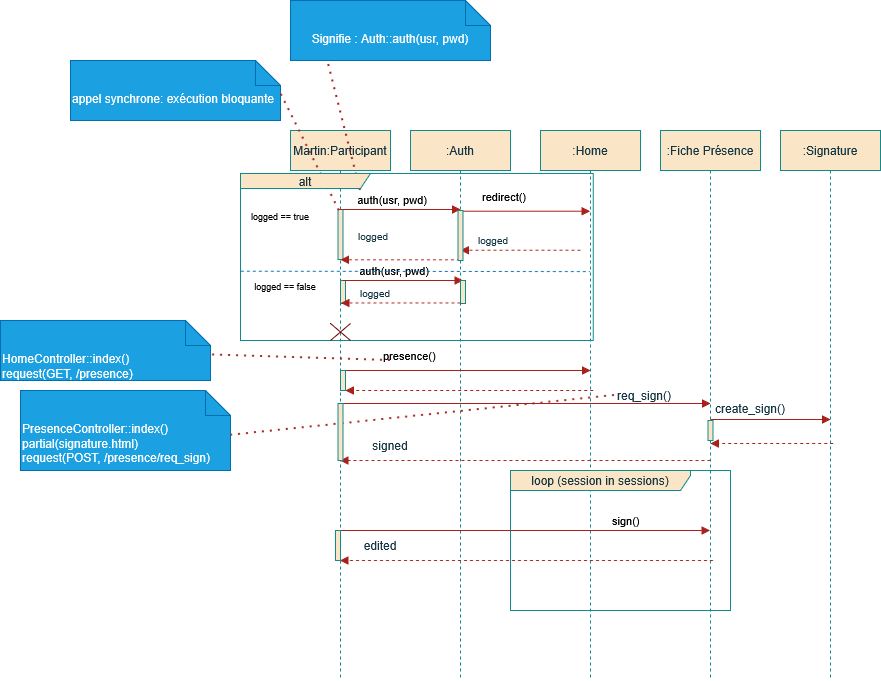

The diagram above was exported from draw.io. Its source (the exported page's mxGraphModel, read from the mxfile embedded in the PNG):
<mxGraphModel dx="1891" dy="1734" grid="1" gridSize="10" guides="1" tooltips="1" connect="1" arrows="1" fold="1" page="1" pageScale="1" pageWidth="827" pageHeight="1169" math="0" shadow="0">
  <root>
    <mxCell id="0" />
    <mxCell id="1" parent="0" />
    <mxCell id="wHHLx8FjQf187PXlfKUF-2" value="Martin:Participant" style="shape=umlLifeline;perimeter=lifelinePerimeter;whiteSpace=wrap;html=1;container=1;dropTarget=0;collapsible=0;recursiveResize=0;outlineConnect=0;portConstraint=eastwest;newEdgeStyle={&quot;edgeStyle&quot;:&quot;elbowEdgeStyle&quot;,&quot;elbow&quot;:&quot;vertical&quot;,&quot;curved&quot;:0,&quot;rounded&quot;:0};labelBackgroundColor=none;fillColor=#FAE5C7;strokeColor=#0F8B8D;fontColor=#143642;" vertex="1" parent="1">
      <mxGeometry x="90" y="80" width="100" height="550" as="geometry" />
    </mxCell>
    <mxCell id="wHHLx8FjQf187PXlfKUF-3" value=":Auth" style="shape=umlLifeline;perimeter=lifelinePerimeter;whiteSpace=wrap;html=1;container=1;dropTarget=0;collapsible=0;recursiveResize=0;outlineConnect=0;portConstraint=eastwest;newEdgeStyle={&quot;edgeStyle&quot;:&quot;elbowEdgeStyle&quot;,&quot;elbow&quot;:&quot;vertical&quot;,&quot;curved&quot;:0,&quot;rounded&quot;:0};labelBackgroundColor=none;fillColor=#FAE5C7;strokeColor=#0F8B8D;fontColor=#143642;" vertex="1" parent="1">
      <mxGeometry x="210" y="80" width="100" height="550" as="geometry" />
    </mxCell>
    <mxCell id="wHHLx8FjQf187PXlfKUF-4" value=":Home" style="shape=umlLifeline;perimeter=lifelinePerimeter;whiteSpace=wrap;html=1;container=1;dropTarget=0;collapsible=0;recursiveResize=0;outlineConnect=0;portConstraint=eastwest;newEdgeStyle={&quot;edgeStyle&quot;:&quot;elbowEdgeStyle&quot;,&quot;elbow&quot;:&quot;vertical&quot;,&quot;curved&quot;:0,&quot;rounded&quot;:0};labelBackgroundColor=none;fillColor=#FAE5C7;strokeColor=#0F8B8D;fontColor=#143642;" vertex="1" parent="1">
      <mxGeometry x="340" y="80" width="100" height="550" as="geometry" />
    </mxCell>
    <mxCell id="wHHLx8FjQf187PXlfKUF-5" value=":Fiche Présence" style="shape=umlLifeline;perimeter=lifelinePerimeter;whiteSpace=wrap;html=1;container=1;dropTarget=0;collapsible=0;recursiveResize=0;outlineConnect=0;portConstraint=eastwest;newEdgeStyle={&quot;edgeStyle&quot;:&quot;elbowEdgeStyle&quot;,&quot;elbow&quot;:&quot;vertical&quot;,&quot;curved&quot;:0,&quot;rounded&quot;:0};labelBackgroundColor=none;fillColor=#FAE5C7;strokeColor=#0F8B8D;fontColor=#143642;" vertex="1" parent="1">
      <mxGeometry x="460" y="80" width="100" height="550" as="geometry" />
    </mxCell>
    <mxCell id="wHHLx8FjQf187PXlfKUF-6" value=":Signature" style="shape=umlLifeline;perimeter=lifelinePerimeter;whiteSpace=wrap;html=1;container=1;dropTarget=0;collapsible=0;recursiveResize=0;outlineConnect=0;portConstraint=eastwest;newEdgeStyle={&quot;edgeStyle&quot;:&quot;elbowEdgeStyle&quot;,&quot;elbow&quot;:&quot;vertical&quot;,&quot;curved&quot;:0,&quot;rounded&quot;:0};labelBackgroundColor=none;fillColor=#FAE5C7;strokeColor=#0F8B8D;fontColor=#143642;" vertex="1" parent="1">
      <mxGeometry x="580" y="80" width="100" height="550" as="geometry" />
    </mxCell>
    <mxCell id="wHHLx8FjQf187PXlfKUF-9" value="" style="html=1;points=[];perimeter=orthogonalPerimeter;fillColor=#FAE5C7;labelBackgroundColor=none;strokeColor=#0F8B8D;fontColor=#143642;" vertex="1" parent="1">
      <mxGeometry x="137.5" y="159" width="5" height="50" as="geometry" />
    </mxCell>
    <mxCell id="wHHLx8FjQf187PXlfKUF-10" value="&amp;nbsp; &amp;nbsp; &amp;nbsp;auth(usr, pwd)" style="html=1;verticalAlign=bottom;labelBackgroundColor=none;endArrow=block;endFill=1;endSize=6;align=left;rounded=0;strokeColor=#A8201A;fontColor=default;" edge="1" parent="1">
      <mxGeometry x="-1" relative="1" as="geometry">
        <mxPoint x="139.92857142857133" y="159" as="sourcePoint" />
        <mxPoint x="260" y="159" as="targetPoint" />
      </mxGeometry>
    </mxCell>
    <mxCell id="wHHLx8FjQf187PXlfKUF-11" value="Signifie : Auth::auth(usr, pwd)" style="shape=note2;boundedLbl=1;whiteSpace=wrap;html=1;size=25;verticalAlign=top;align=center;labelBackgroundColor=none;fillColor=#1ba1e2;strokeColor=#006EAF;fontColor=#ffffff;" vertex="1" parent="1">
      <mxGeometry x="90" y="-50" width="200" height="60" as="geometry" />
    </mxCell>
    <mxCell id="wHHLx8FjQf187PXlfKUF-12" value="" style="endArrow=none;dashed=1;html=1;dashPattern=1 3;strokeWidth=2;rounded=0;entryX=0.188;entryY=1.025;entryDx=0;entryDy=0;entryPerimeter=0;labelBackgroundColor=none;strokeColor=#A8201A;fontColor=default;" edge="1" parent="1" target="wHHLx8FjQf187PXlfKUF-11">
      <mxGeometry width="50" height="50" relative="1" as="geometry">
        <mxPoint x="160" y="140" as="sourcePoint" />
        <mxPoint x="220" y="140" as="targetPoint" />
      </mxGeometry>
    </mxCell>
    <mxCell id="wHHLx8FjQf187PXlfKUF-13" value="" style="html=1;verticalAlign=bottom;labelBackgroundColor=none;endArrow=block;endFill=1;dashed=1;rounded=0;entryX=0.5;entryY=0.967;entryDx=0;entryDy=0;entryPerimeter=0;strokeColor=#A8201A;fontColor=default;" edge="1" parent="1">
      <mxGeometry width="160" relative="1" as="geometry">
        <mxPoint x="259.5" y="209.35000000000014" as="sourcePoint" />
        <mxPoint x="140" y="209.35000000000014" as="targetPoint" />
      </mxGeometry>
    </mxCell>
    <mxCell id="wHHLx8FjQf187PXlfKUF-14" value="&lt;font style=&quot;font-size: 10px;&quot;&gt;logged&lt;/font&gt;" style="text;html=1;whiteSpace=wrap;strokeColor=none;fillColor=none;align=center;verticalAlign=middle;rounded=0;labelBackgroundColor=none;fontColor=#143642;" vertex="1" parent="1">
      <mxGeometry x="142.5" y="170" width="60" height="30" as="geometry" />
    </mxCell>
    <mxCell id="wHHLx8FjQf187PXlfKUF-15" value="&lt;div align=&quot;left&quot;&gt;appel synchrone: exécution bloquante&lt;/div&gt;" style="shape=note2;boundedLbl=1;whiteSpace=wrap;html=1;size=25;verticalAlign=top;align=left;labelBackgroundColor=none;fillColor=#1ba1e2;strokeColor=#006EAF;fontColor=#ffffff;" vertex="1" parent="1">
      <mxGeometry x="-130" y="10" width="210" height="60" as="geometry" />
    </mxCell>
    <mxCell id="wHHLx8FjQf187PXlfKUF-16" value="" style="endArrow=none;dashed=1;html=1;dashPattern=1 3;strokeWidth=2;rounded=0;entryX=1.003;entryY=0.559;entryDx=0;entryDy=0;entryPerimeter=0;exitX=0.262;exitY=0.024;exitDx=0;exitDy=0;exitPerimeter=0;labelBackgroundColor=none;strokeColor=#A8201A;fontColor=default;" edge="1" parent="1" source="wHHLx8FjQf187PXlfKUF-9" target="wHHLx8FjQf187PXlfKUF-15">
      <mxGeometry width="50" height="50" relative="1" as="geometry">
        <mxPoint x="162" y="158" as="sourcePoint" />
        <mxPoint x="130" y="30" as="targetPoint" />
      </mxGeometry>
    </mxCell>
    <mxCell id="wHHLx8FjQf187PXlfKUF-17" value="redirect()" style="html=1;verticalAlign=bottom;labelBackgroundColor=none;endArrow=block;endFill=1;endSize=6;align=left;rounded=0;strokeColor=#A8201A;fontColor=default;" edge="1" parent="1">
      <mxGeometry x="-0.6911" y="5" relative="1" as="geometry">
        <mxPoint x="259.92857142857133" y="160.71000000000026" as="sourcePoint" />
        <mxPoint x="389.5" y="160.71000000000026" as="targetPoint" />
        <mxPoint as="offset" />
      </mxGeometry>
    </mxCell>
    <mxCell id="wHHLx8FjQf187PXlfKUF-18" value="" style="html=1;verticalAlign=bottom;labelBackgroundColor=none;endArrow=block;endFill=1;dashed=1;rounded=0;entryX=0.5;entryY=0.967;entryDx=0;entryDy=0;entryPerimeter=0;strokeColor=#A8201A;fontColor=default;" edge="1" parent="1">
      <mxGeometry width="160" relative="1" as="geometry">
        <mxPoint x="380" y="199.71" as="sourcePoint" />
        <mxPoint x="260" y="199.71" as="targetPoint" />
      </mxGeometry>
    </mxCell>
    <mxCell id="wHHLx8FjQf187PXlfKUF-19" value="&lt;font style=&quot;font-size: 10px;&quot;&gt;logged&lt;/font&gt;" style="text;html=1;whiteSpace=wrap;strokeColor=none;fillColor=none;align=center;verticalAlign=middle;rounded=0;labelBackgroundColor=none;fontColor=#143642;" vertex="1" parent="1">
      <mxGeometry x="262.5" y="174" width="60" height="30" as="geometry" />
    </mxCell>
    <mxCell id="wHHLx8FjQf187PXlfKUF-21" value="" style="html=1;points=[];perimeter=orthogonalPerimeter;fillColor=#FAE5C7;labelBackgroundColor=none;strokeColor=#0F8B8D;fontColor=#143642;" vertex="1" parent="1">
      <mxGeometry x="257.5" y="160" width="5" height="50" as="geometry" />
    </mxCell>
    <mxCell id="wHHLx8FjQf187PXlfKUF-24" value="alt" style="shape=umlFrame;whiteSpace=wrap;html=1;pointerEvents=0;recursiveResize=0;container=1;collapsible=0;width=130;height=15;labelBackgroundColor=none;fillColor=#FAE5C7;strokeColor=#0F8B8D;fontColor=#143642;" vertex="1" parent="1">
      <mxGeometry x="40" y="123" width="352.75" height="167" as="geometry" />
    </mxCell>
    <mxCell id="wHHLx8FjQf187PXlfKUF-26" value="&lt;font style=&quot;font-size: 9px; color: light-dark(rgb(0, 0, 0), rgb(0, 255, 0));&quot;&gt;logged == true&lt;/font&gt;" style="text;html=1;whiteSpace=wrap;strokeColor=none;fillColor=none;align=center;verticalAlign=middle;rounded=0;labelBackgroundColor=none;fontColor=#143642;" vertex="1" parent="wHHLx8FjQf187PXlfKUF-24">
      <mxGeometry x="10" y="27" width="60" height="30" as="geometry" />
    </mxCell>
    <mxCell id="wHHLx8FjQf187PXlfKUF-27" value="&lt;font style=&quot;font-size: 9px; color: light-dark(rgb(0, 0, 0), rgb(255, 0, 0));&quot;&gt;logged == false&lt;/font&gt;" style="text;html=1;whiteSpace=wrap;strokeColor=none;fillColor=none;align=center;verticalAlign=middle;rounded=0;labelBackgroundColor=none;fontColor=#143642;" vertex="1" parent="wHHLx8FjQf187PXlfKUF-24">
      <mxGeometry x="10" y="97" width="70" height="30" as="geometry" />
    </mxCell>
    <mxCell id="wHHLx8FjQf187PXlfKUF-28" value="" style="html=1;points=[];perimeter=orthogonalPerimeter;fillColor=#FAE5C7;labelBackgroundColor=none;strokeColor=#0F8B8D;fontColor=#143642;" vertex="1" parent="wHHLx8FjQf187PXlfKUF-24">
      <mxGeometry x="100" y="107" width="5" height="23" as="geometry" />
    </mxCell>
    <mxCell id="wHHLx8FjQf187PXlfKUF-29" value="&amp;nbsp; &amp;nbsp; &amp;nbsp;auth(usr, pwd)" style="html=1;verticalAlign=bottom;labelBackgroundColor=none;endArrow=block;endFill=1;endSize=6;align=left;rounded=0;strokeColor=#A8201A;fontColor=default;" edge="1" parent="wHHLx8FjQf187PXlfKUF-24">
      <mxGeometry x="-1" relative="1" as="geometry">
        <mxPoint x="102.42857142857133" y="107" as="sourcePoint" />
        <mxPoint x="222.5" y="107" as="targetPoint" />
      </mxGeometry>
    </mxCell>
    <mxCell id="wHHLx8FjQf187PXlfKUF-30" value="" style="html=1;points=[];perimeter=orthogonalPerimeter;fillColor=#FAE5C7;labelBackgroundColor=none;strokeColor=#0F8B8D;fontColor=#143642;" vertex="1" parent="wHHLx8FjQf187PXlfKUF-24">
      <mxGeometry x="220" y="107" width="5" height="23" as="geometry" />
    </mxCell>
    <mxCell id="wHHLx8FjQf187PXlfKUF-31" value="" style="html=1;verticalAlign=bottom;labelBackgroundColor=none;endArrow=block;endFill=1;dashed=1;rounded=0;entryX=0.5;entryY=0.967;entryDx=0;entryDy=0;entryPerimeter=0;strokeColor=#A8201A;fontColor=default;" edge="1" parent="wHHLx8FjQf187PXlfKUF-24">
      <mxGeometry width="160" relative="1" as="geometry">
        <mxPoint x="220" y="129.43" as="sourcePoint" />
        <mxPoint x="100.5" y="129.43" as="targetPoint" />
      </mxGeometry>
    </mxCell>
    <mxCell id="wHHLx8FjQf187PXlfKUF-32" value="&lt;font style=&quot;font-size: 10px;&quot;&gt;logged&lt;/font&gt;" style="text;html=1;whiteSpace=wrap;strokeColor=none;fillColor=none;align=center;verticalAlign=middle;rounded=0;labelBackgroundColor=none;fontColor=#143642;" vertex="1" parent="wHHLx8FjQf187PXlfKUF-24">
      <mxGeometry x="105" y="103.5" width="60" height="30" as="geometry" />
    </mxCell>
    <mxCell id="wHHLx8FjQf187PXlfKUF-33" value="" style="shape=umlDestroy;html=1;labelBackgroundColor=none;fillColor=light-dark(#A20025,#FF0000);strokeColor=light-dark(#6F0000,#FF0000);fontColor=#ffffff;" vertex="1" parent="wHHLx8FjQf187PXlfKUF-24">
      <mxGeometry x="90" y="150" width="20" height="17" as="geometry" />
    </mxCell>
    <mxCell id="wHHLx8FjQf187PXlfKUF-25" value="" style="endArrow=none;dashed=1;html=1;rounded=0;exitX=0.001;exitY=0.585;exitDx=0;exitDy=0;exitPerimeter=0;labelBackgroundColor=none;strokeColor=#006EAF;fontColor=default;fillColor=#1ba1e2;" edge="1" parent="1" source="wHHLx8FjQf187PXlfKUF-24">
      <mxGeometry width="50" height="50" relative="1" as="geometry">
        <mxPoint x="142.01749999999993" y="221.06700000000023" as="sourcePoint" />
        <mxPoint x="389.5" y="221.06700000000023" as="targetPoint" />
      </mxGeometry>
    </mxCell>
    <mxCell id="wHHLx8FjQf187PXlfKUF-34" value="presence()" style="html=1;verticalAlign=bottom;labelBackgroundColor=none;endArrow=block;endFill=1;endSize=6;align=left;rounded=0;strokeColor=#A8201A;fontColor=default;" edge="1" parent="1">
      <mxGeometry x="-0.6906" y="5" relative="1" as="geometry">
        <mxPoint x="142.5" y="320" as="sourcePoint" />
        <mxPoint x="390" y="320" as="targetPoint" />
        <mxPoint as="offset" />
      </mxGeometry>
    </mxCell>
    <mxCell id="wHHLx8FjQf187PXlfKUF-35" value="&lt;div&gt;HomeController::index()&lt;/div&gt;&lt;div&gt;request(GET, /presence)&lt;/div&gt;" style="shape=note2;boundedLbl=1;whiteSpace=wrap;html=1;size=25;verticalAlign=top;align=left;labelBackgroundColor=none;fillColor=#1ba1e2;strokeColor=#006EAF;fontColor=#ffffff;" vertex="1" parent="1">
      <mxGeometry x="-200" y="270" width="210" height="60" as="geometry" />
    </mxCell>
    <mxCell id="wHHLx8FjQf187PXlfKUF-36" value="" style="endArrow=none;dashed=1;html=1;dashPattern=1 3;strokeWidth=2;rounded=0;entryX=1.008;entryY=0.575;entryDx=0;entryDy=0;entryPerimeter=0;labelBackgroundColor=none;strokeColor=#A8201A;fontColor=default;" edge="1" parent="1" target="wHHLx8FjQf187PXlfKUF-35">
      <mxGeometry width="50" height="50" relative="1" as="geometry">
        <mxPoint x="190" y="310" as="sourcePoint" />
        <mxPoint x="90" y="60" as="targetPoint" />
      </mxGeometry>
    </mxCell>
    <mxCell id="wHHLx8FjQf187PXlfKUF-38" value="" style="html=1;verticalAlign=bottom;labelBackgroundColor=none;endArrow=block;endFill=1;endSize=6;align=left;rounded=0;strokeColor=#A8201A;fontColor=default;" edge="1" parent="1">
      <mxGeometry x="-0.6911" y="5" relative="1" as="geometry">
        <mxPoint x="142.5" y="353" as="sourcePoint" />
        <mxPoint x="510" y="353" as="targetPoint" />
        <mxPoint as="offset" />
      </mxGeometry>
    </mxCell>
    <mxCell id="wHHLx8FjQf187PXlfKUF-39" value="&lt;div&gt;PresenceController::index()&lt;/div&gt;&lt;div&gt;partial(signature.html)&lt;/div&gt;&lt;div&gt;request(POST, /presence/req_sign)&lt;/div&gt;" style="shape=note2;boundedLbl=1;whiteSpace=wrap;html=1;size=25;verticalAlign=top;align=left;labelBackgroundColor=none;fillColor=#1ba1e2;strokeColor=#006EAF;fontColor=#ffffff;" vertex="1" parent="1">
      <mxGeometry x="-180" y="340" width="210" height="80" as="geometry" />
    </mxCell>
    <mxCell id="wHHLx8FjQf187PXlfKUF-40" value="req_sign()" style="text;html=1;whiteSpace=wrap;strokeColor=none;fillColor=none;align=center;verticalAlign=middle;rounded=0;labelBackgroundColor=none;fontColor=#143642;" vertex="1" parent="1">
      <mxGeometry x="414" y="330" width="60" height="30" as="geometry" />
    </mxCell>
    <mxCell id="wHHLx8FjQf187PXlfKUF-41" value="" style="endArrow=none;dashed=1;html=1;dashPattern=1 3;strokeWidth=2;rounded=0;entryX=1.003;entryY=0.559;entryDx=0;entryDy=0;entryPerimeter=0;labelBackgroundColor=none;strokeColor=#A8201A;fontColor=default;exitX=0;exitY=0.5;exitDx=0;exitDy=0;" edge="1" parent="1" source="wHHLx8FjQf187PXlfKUF-40" target="wHHLx8FjQf187PXlfKUF-39">
      <mxGeometry width="50" height="50" relative="1" as="geometry">
        <mxPoint x="208" y="305" as="sourcePoint" />
        <mxPoint x="30" y="300" as="targetPoint" />
      </mxGeometry>
    </mxCell>
    <mxCell id="wHHLx8FjQf187PXlfKUF-42" value="" style="html=1;verticalAlign=bottom;labelBackgroundColor=none;endArrow=block;endFill=1;endSize=6;align=left;rounded=0;strokeColor=#A8201A;fontColor=default;" edge="1" parent="1">
      <mxGeometry x="-0.6911" y="5" relative="1" as="geometry">
        <mxPoint x="510" y="369" as="sourcePoint" />
        <mxPoint x="630" y="369" as="targetPoint" />
        <mxPoint as="offset" />
      </mxGeometry>
    </mxCell>
    <mxCell id="wHHLx8FjQf187PXlfKUF-43" value="create_sign()" style="text;html=1;whiteSpace=wrap;strokeColor=none;fillColor=none;align=center;verticalAlign=middle;rounded=0;labelBackgroundColor=none;fontColor=#143642;" vertex="1" parent="1">
      <mxGeometry x="520" y="343" width="60" height="30" as="geometry" />
    </mxCell>
    <mxCell id="wHHLx8FjQf187PXlfKUF-44" value="" style="html=1;verticalAlign=bottom;labelBackgroundColor=none;endArrow=block;endFill=1;dashed=1;rounded=0;strokeColor=#A8201A;fontColor=default;" edge="1" parent="1" source="wHHLx8FjQf187PXlfKUF-47" target="wHHLx8FjQf187PXlfKUF-2">
      <mxGeometry width="160" relative="1" as="geometry">
        <mxPoint x="392.75" y="340" as="sourcePoint" />
        <mxPoint x="272.75" y="340" as="targetPoint" />
      </mxGeometry>
    </mxCell>
    <mxCell id="wHHLx8FjQf187PXlfKUF-45" value="" style="html=1;verticalAlign=bottom;labelBackgroundColor=none;endArrow=block;endFill=1;dashed=1;rounded=0;strokeColor=#A8201A;fontColor=default;" edge="1" parent="1">
      <mxGeometry width="160" relative="1" as="geometry">
        <mxPoint x="632.75" y="393" as="sourcePoint" />
        <mxPoint x="510" y="393" as="targetPoint" />
      </mxGeometry>
    </mxCell>
    <mxCell id="wHHLx8FjQf187PXlfKUF-46" value="" style="html=1;verticalAlign=bottom;labelBackgroundColor=none;endArrow=block;endFill=1;dashed=1;rounded=0;strokeColor=#A8201A;fontColor=default;" edge="1" parent="1" target="wHHLx8FjQf187PXlfKUF-2">
      <mxGeometry width="160" relative="1" as="geometry">
        <mxPoint x="510" y="410" as="sourcePoint" />
        <mxPoint x="392.75" y="410" as="targetPoint" />
      </mxGeometry>
    </mxCell>
    <mxCell id="wHHLx8FjQf187PXlfKUF-48" value="" style="html=1;verticalAlign=bottom;labelBackgroundColor=none;endArrow=block;endFill=1;dashed=1;rounded=0;strokeColor=#A8201A;fontColor=default;" edge="1" parent="1" target="wHHLx8FjQf187PXlfKUF-47">
      <mxGeometry width="160" relative="1" as="geometry">
        <mxPoint x="392.75" y="340" as="sourcePoint" />
        <mxPoint x="140" y="340" as="targetPoint" />
      </mxGeometry>
    </mxCell>
    <mxCell id="wHHLx8FjQf187PXlfKUF-47" value="" style="html=1;points=[];perimeter=orthogonalPerimeter;fillColor=#FAE5C7;labelBackgroundColor=none;strokeColor=#0F8B8D;fontColor=#143642;" vertex="1" parent="1">
      <mxGeometry x="140" y="320" width="5" height="20" as="geometry" />
    </mxCell>
    <mxCell id="wHHLx8FjQf187PXlfKUF-49" value="" style="html=1;points=[];perimeter=orthogonalPerimeter;fillColor=#FAE5C7;labelBackgroundColor=none;strokeColor=#0F8B8D;fontColor=#143642;" vertex="1" parent="1">
      <mxGeometry x="137.5" y="353" width="5" height="57" as="geometry" />
    </mxCell>
    <mxCell id="wHHLx8FjQf187PXlfKUF-50" value="" style="html=1;points=[];perimeter=orthogonalPerimeter;fillColor=#FAE5C7;labelBackgroundColor=none;strokeColor=#0F8B8D;fontColor=#143642;" vertex="1" parent="1">
      <mxGeometry x="507.5" y="370" width="5" height="20" as="geometry" />
    </mxCell>
    <mxCell id="wHHLx8FjQf187PXlfKUF-51" value="loop (session in sessions)" style="shape=umlFrame;whiteSpace=wrap;html=1;pointerEvents=0;recursiveResize=0;container=1;collapsible=0;width=180;height=20;labelBackgroundColor=none;fillColor=#FAE5C7;strokeColor=#0F8B8D;fontColor=#143642;" vertex="1" parent="1">
      <mxGeometry x="310" y="420" width="220" height="140" as="geometry" />
    </mxCell>
    <mxCell id="wHHLx8FjQf187PXlfKUF-60" value="sign()" style="html=1;verticalAlign=bottom;labelBackgroundColor=none;endArrow=block;endFill=1;endSize=6;align=left;rounded=0;strokeColor=#A8201A;fontColor=default;" edge="1" parent="wHHLx8FjQf187PXlfKUF-51" target="wHHLx8FjQf187PXlfKUF-5">
      <mxGeometry x="0.4668" relative="1" as="geometry">
        <mxPoint x="-173.75" y="60" as="sourcePoint" />
        <mxPoint x="73.75" y="60" as="targetPoint" />
        <mxPoint as="offset" />
      </mxGeometry>
    </mxCell>
    <mxCell id="wHHLx8FjQf187PXlfKUF-61" value="" style="html=1;verticalAlign=bottom;labelBackgroundColor=none;endArrow=block;endFill=1;dashed=1;rounded=0;strokeColor=#A8201A;fontColor=default;" edge="1" parent="wHHLx8FjQf187PXlfKUF-51" target="wHHLx8FjQf187PXlfKUF-2">
      <mxGeometry width="160" relative="1" as="geometry">
        <mxPoint x="202.5" y="90" as="sourcePoint" />
        <mxPoint x="79.75" y="90" as="targetPoint" />
      </mxGeometry>
    </mxCell>
    <mxCell id="wHHLx8FjQf187PXlfKUF-62" value="&lt;div&gt;edited&lt;/div&gt;" style="text;html=1;whiteSpace=wrap;strokeColor=none;fillColor=none;align=center;verticalAlign=middle;rounded=0;labelBackgroundColor=none;fontColor=#143642;" vertex="1" parent="1">
      <mxGeometry x="150" y="480" width="60" height="30" as="geometry" />
    </mxCell>
    <mxCell id="wHHLx8FjQf187PXlfKUF-63" value="signed" style="text;html=1;whiteSpace=wrap;strokeColor=none;fillColor=none;align=center;verticalAlign=middle;rounded=0;labelBackgroundColor=none;fontColor=#143642;" vertex="1" parent="1">
      <mxGeometry x="160" y="380" width="60" height="30" as="geometry" />
    </mxCell>
    <mxCell id="wHHLx8FjQf187PXlfKUF-64" value="" style="html=1;points=[];perimeter=orthogonalPerimeter;fillColor=#FAE5C7;labelBackgroundColor=none;strokeColor=#0F8B8D;fontColor=#143642;" vertex="1" parent="1">
      <mxGeometry x="135" y="480" width="5" height="30" as="geometry" />
    </mxCell>
  </root>
</mxGraphModel>